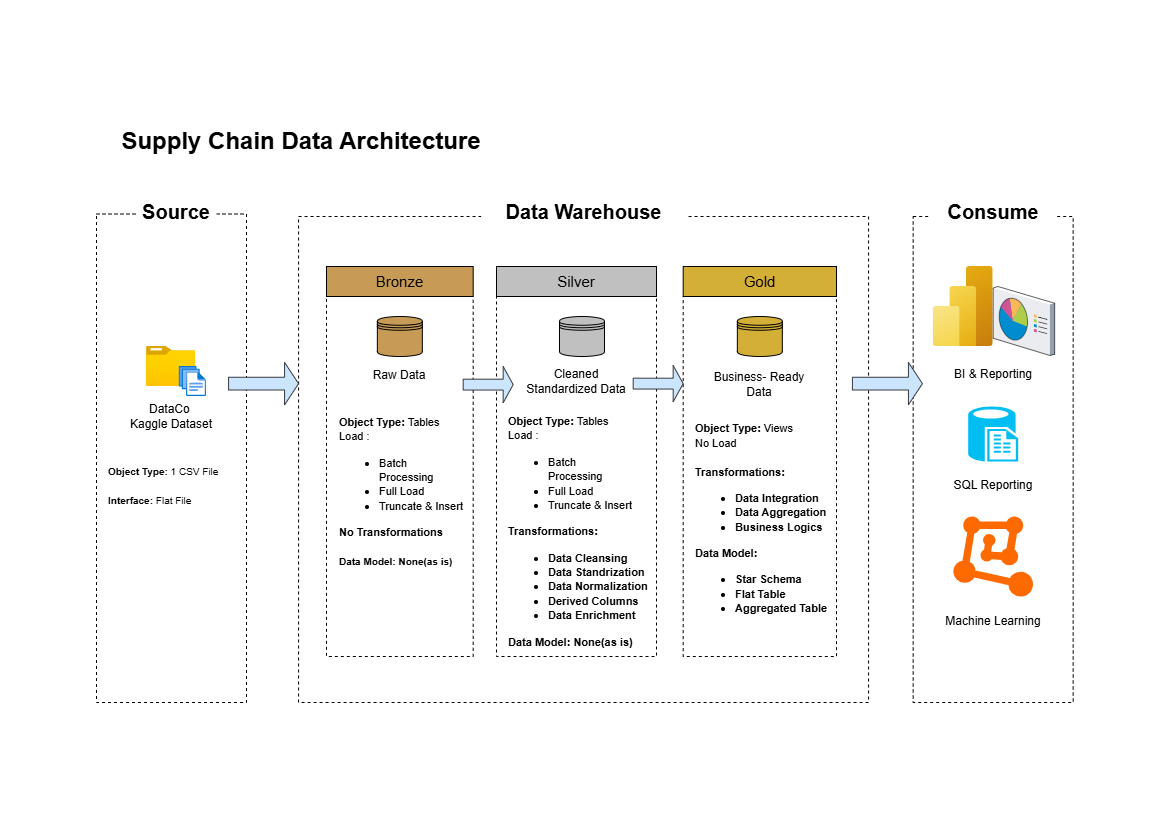

The diagram above was exported from draw.io. Its source (the exported page's mxGraphModel, read from the mxfile embedded in the PNG):
<mxGraphModel dx="1389" dy="765" grid="1" gridSize="10" guides="1" tooltips="1" connect="1" arrows="1" fold="1" page="1" pageScale="1" pageWidth="1169" pageHeight="827" math="0" shadow="0">
  <root>
    <mxCell id="0" />
    <mxCell id="1" parent="0" />
    <mxCell id="5mXlHkCL4KtPvqlulFoF-40" parent="1" style="whiteSpace=wrap;html=1;fillColor=none;dashed=1;" value="" vertex="1">
      <mxGeometry height="488.5" width="150" x="96" y="213.5" as="geometry" />
    </mxCell>
    <mxCell id="5mXlHkCL4KtPvqlulFoF-1" parent="1" style="text;html=1;whiteSpace=wrap;strokeColor=none;fillColor=none;align=center;verticalAlign=middle;rounded=0;" value="&lt;b&gt;&lt;font style=&quot;font-size: 24px;&quot;&gt;Supply Chain Data Architecture&lt;/font&gt;&lt;/b&gt;" vertex="1">
      <mxGeometry height="30" width="410" x="96" y="126" as="geometry" />
    </mxCell>
    <mxCell id="5mXlHkCL4KtPvqlulFoF-2" parent="1" style="whiteSpace=wrap;html=1;fillColor=none;dashed=1;" value="" vertex="1">
      <mxGeometry height="486" width="570" x="298.07" y="216" as="geometry" />
    </mxCell>
    <mxCell id="5mXlHkCL4KtPvqlulFoF-3" parent="1" style="whiteSpace=wrap;html=1;fillColor=none;dashed=1;" value="" vertex="1">
      <mxGeometry height="486" width="160" x="912.68" y="216" as="geometry" />
    </mxCell>
    <mxCell id="5mXlHkCL4KtPvqlulFoF-5" parent="1" style="text;html=1;whiteSpace=wrap;strokeColor=none;fillColor=default;align=center;verticalAlign=middle;rounded=0;" value="&lt;font style=&quot;font-size: 20px;&quot;&gt;&lt;b&gt;Data Warehouse&lt;/b&gt;&lt;/font&gt;" vertex="1">
      <mxGeometry height="30" width="205" x="480.68000000000006" y="196" as="geometry" />
    </mxCell>
    <mxCell id="5mXlHkCL4KtPvqlulFoF-7" parent="1" style="image;aspect=fixed;html=1;points=[];align=center;fontSize=12;image=img/lib/azure2/general/Folder_Blank.svg;" value="" vertex="1">
      <mxGeometry height="40" width="49.29" x="146" y="346" as="geometry" />
    </mxCell>
    <mxCell id="5mXlHkCL4KtPvqlulFoF-8" parent="1" style="image;aspect=fixed;html=1;points=[];align=center;fontSize=12;image=img/lib/azure2/general/Files.svg;" value="" vertex="1">
      <mxGeometry height="30" width="27.43" x="178.57" y="366" as="geometry" />
    </mxCell>
    <mxCell id="5mXlHkCL4KtPvqlulFoF-9" parent="1" style="text;html=1;whiteSpace=wrap;strokeColor=none;fillColor=none;align=center;verticalAlign=middle;rounded=0;" value="DataCo&amp;nbsp;&lt;br&gt;Kaggle Dataset" vertex="1">
      <mxGeometry height="20" width="100" x="120.64" y="406" as="geometry" />
    </mxCell>
    <mxCell id="5mXlHkCL4KtPvqlulFoF-13" parent="1" style="text;html=1;whiteSpace=wrap;strokeColor=none;fillColor=none;align=left;verticalAlign=middle;rounded=0;" value="&lt;font style=&quot;font-size: 10px;&quot;&gt;&lt;b&gt;Object Type:&lt;/b&gt;&amp;nbsp;1 CSV File&lt;/font&gt;&lt;div&gt;&lt;span style=&quot;font-size: 10px;&quot;&gt;&lt;br&gt;&lt;/span&gt;&lt;div style=&quot;&quot;&gt;&lt;font style=&quot;font-size: 10px;&quot;&gt;&lt;b&gt;Interface: &lt;/b&gt;Flat File&lt;/font&gt;&lt;/div&gt;&lt;/div&gt;" vertex="1">
      <mxGeometry height="30" width="122.07" x="106" y="469.75" as="geometry" />
    </mxCell>
    <mxCell id="5mXlHkCL4KtPvqlulFoF-14" parent="1" style="whiteSpace=wrap;html=1;fillColor=none;dashed=1;" value="" vertex="1">
      <mxGeometry height="360" width="146.68" x="326" y="296" as="geometry" />
    </mxCell>
    <mxCell id="5mXlHkCL4KtPvqlulFoF-15" parent="1" style="whiteSpace=wrap;html=1;fillColor=none;dashed=1;" value="" vertex="1">
      <mxGeometry height="360" width="160" x="496" y="296" as="geometry" />
    </mxCell>
    <mxCell id="5mXlHkCL4KtPvqlulFoF-16" parent="1" style="whiteSpace=wrap;html=1;fillColor=none;dashed=1;" value="" vertex="1">
      <mxGeometry height="360" width="153.32" x="682.68" y="296" as="geometry" />
    </mxCell>
    <mxCell id="5mXlHkCL4KtPvqlulFoF-17" parent="1" style="text;html=1;whiteSpace=wrap;strokeColor=#000000;fillColor=#C79B56;align=center;verticalAlign=middle;rounded=0;fontColor=#000000;" value="&lt;font style=&quot;font-size: 15px;&quot;&gt;Bronze&lt;/font&gt;" vertex="1">
      <mxGeometry height="30" width="146.68" x="326" y="266" as="geometry" />
    </mxCell>
    <mxCell id="5mXlHkCL4KtPvqlulFoF-18" parent="1" style="text;html=1;whiteSpace=wrap;strokeColor=#000000;fillColor=#C0C0C0;align=center;verticalAlign=middle;rounded=0;fontColor=#ffffff;" value="&lt;font style=&quot;font-size: 15px; color: rgb(0, 0, 0);&quot;&gt;Silver&lt;/font&gt;" vertex="1">
      <mxGeometry height="30" width="160" x="496" y="266" as="geometry" />
    </mxCell>
    <mxCell id="5mXlHkCL4KtPvqlulFoF-19" parent="1" style="text;html=1;whiteSpace=wrap;strokeColor=#000000;fillColor=#D4AF37;align=center;verticalAlign=middle;rounded=0;" value="&lt;font style=&quot;font-size: 15px;&quot;&gt;Gold&lt;/font&gt;" vertex="1">
      <mxGeometry height="30" width="153.32" x="682.68" y="266" as="geometry" />
    </mxCell>
    <mxCell id="5mXlHkCL4KtPvqlulFoF-20" parent="1" style="shape=singleArrow;whiteSpace=wrap;html=1;fillColor=#cce5ff;strokeColor=#36393d;" value="" vertex="1">
      <mxGeometry height="42.5" width="70" x="228.07" y="361.88" as="geometry" />
    </mxCell>
    <mxCell id="5mXlHkCL4KtPvqlulFoF-21" parent="1" style="shape=singleArrow;whiteSpace=wrap;html=1;fillColor=#cce5ff;strokeColor=#36393d;" value="" vertex="1">
      <mxGeometry height="42.5" width="70" x="851.9200000000001" y="361.88" as="geometry" />
    </mxCell>
    <mxCell id="5mXlHkCL4KtPvqlulFoF-22" parent="1" style="shape=datastore;whiteSpace=wrap;html=1;fillColor=#C79B56;strokeColor=#000000;" value="" vertex="1">
      <mxGeometry height="40" width="45" x="376.84000000000003" y="316" as="geometry" />
    </mxCell>
    <mxCell id="5mXlHkCL4KtPvqlulFoF-23" parent="1" style="text;html=1;whiteSpace=wrap;strokeColor=none;fillColor=none;align=center;verticalAlign=middle;rounded=0;" value="Raw Data" vertex="1">
      <mxGeometry height="30" width="60" x="369.34000000000003" y="359.75" as="geometry" />
    </mxCell>
    <mxCell id="5mXlHkCL4KtPvqlulFoF-24" parent="1" style="text;html=1;whiteSpace=wrap;strokeColor=none;fillColor=none;align=left;verticalAlign=middle;rounded=0;" value="&lt;font style=&quot;font-size: 11px;&quot;&gt;&lt;b style=&quot;&quot;&gt;Object Type:&lt;/b&gt;&amp;nbsp;Tables&lt;/font&gt;&lt;div&gt;&lt;font style=&quot;font-size: 11px;&quot;&gt;Load :&amp;nbsp;&lt;/font&gt;&lt;/div&gt;&lt;div&gt;&lt;ul&gt;&lt;li&gt;&lt;font style=&quot;font-size: 11px;&quot;&gt;Batch Processing&lt;span style=&quot;white-space: pre;&quot;&gt;&#09;&lt;/span&gt;&lt;/font&gt;&lt;/li&gt;&lt;li&gt;&lt;font style=&quot;font-size: 11px;&quot;&gt;Full Load&lt;/font&gt;&lt;/li&gt;&lt;li&gt;&lt;font style=&quot;font-size: 11px;&quot;&gt;Truncate &amp;amp; Insert&lt;/font&gt;&lt;/li&gt;&lt;/ul&gt;&lt;div&gt;&lt;font style=&quot;&quot;&gt;&lt;b&gt;&lt;font style=&quot;font-size: 11px;&quot;&gt;No Transformations&lt;/font&gt;&lt;/b&gt;&lt;/font&gt;&lt;/div&gt;&lt;div&gt;&lt;font style=&quot;&quot;&gt;&lt;b&gt;&lt;span style=&quot;font-size: 11px;&quot;&gt;&lt;br&gt;&lt;/span&gt;&lt;/b&gt;&lt;/font&gt;&lt;div style=&quot;&quot;&gt;&lt;font style=&quot;font-size: 10px;&quot;&gt;&lt;b&gt;Data Model: None(as is)&lt;/b&gt;&lt;/font&gt;&lt;/div&gt;&lt;/div&gt;&lt;/div&gt;" vertex="1">
      <mxGeometry height="110" width="126.04" x="336.64" y="436" as="geometry" />
    </mxCell>
    <mxCell id="5mXlHkCL4KtPvqlulFoF-25" parent="1" style="shape=datastore;whiteSpace=wrap;html=1;fillColor=light-dark(#C0C0C0,#7D8C9B);" value="" vertex="1">
      <mxGeometry height="40" width="45" x="559" y="316" as="geometry" />
    </mxCell>
    <mxCell id="5mXlHkCL4KtPvqlulFoF-26" parent="1" style="text;html=1;whiteSpace=wrap;strokeColor=none;fillColor=none;align=center;verticalAlign=middle;rounded=0;" value="Cleaned Standardized Data" vertex="1">
      <mxGeometry height="30" width="110" x="521" y="366" as="geometry" />
    </mxCell>
    <mxCell id="5mXlHkCL4KtPvqlulFoF-27" parent="1" style="shape=singleArrow;whiteSpace=wrap;html=1;fillColor=#cce5ff;strokeColor=#36393d;" value="" vertex="1">
      <mxGeometry height="36.25" width="50" x="632.6800000000001" y="365" as="geometry" />
    </mxCell>
    <mxCell id="5mXlHkCL4KtPvqlulFoF-28" parent="1" style="text;html=1;whiteSpace=wrap;strokeColor=none;fillColor=none;align=left;verticalAlign=middle;rounded=0;" value="&lt;font style=&quot;font-size: 11px;&quot;&gt;&lt;b style=&quot;&quot;&gt;Object Type:&lt;/b&gt;&amp;nbsp;Tables&lt;/font&gt;&lt;div&gt;&lt;font style=&quot;font-size: 11px;&quot;&gt;Load :&amp;nbsp;&lt;/font&gt;&lt;/div&gt;&lt;div&gt;&lt;ul&gt;&lt;li&gt;&lt;font style=&quot;font-size: 11px;&quot;&gt;Batch Processing&lt;span style=&quot;white-space: pre;&quot;&gt;&#09;&lt;/span&gt;&lt;/font&gt;&lt;/li&gt;&lt;li&gt;&lt;font style=&quot;font-size: 11px;&quot;&gt;Full Load&lt;/font&gt;&lt;/li&gt;&lt;li&gt;&lt;font style=&quot;font-size: 11px;&quot;&gt;Truncate &amp;amp; Insert&lt;br&gt;&lt;/font&gt;&lt;/li&gt;&lt;/ul&gt;&lt;div&gt;&lt;div style=&quot;&quot;&gt;&lt;font style=&quot;font-size: 11px;&quot;&gt;&lt;b&gt;Transformations:&lt;/b&gt;&lt;/font&gt;&lt;/div&gt;&lt;div style=&quot;&quot;&gt;&lt;ul&gt;&lt;li&gt;&lt;font style=&quot;font-size: 11px;&quot;&gt;&lt;b&gt;Data Cleansing&lt;/b&gt;&lt;/font&gt;&lt;/li&gt;&lt;li&gt;&lt;font style=&quot;font-size: 11px;&quot;&gt;&lt;b&gt;Data Standrization&lt;/b&gt;&lt;/font&gt;&lt;/li&gt;&lt;li&gt;&lt;font style=&quot;font-size: 11px;&quot;&gt;&lt;b&gt;Data Normalization&lt;/b&gt;&lt;/font&gt;&lt;/li&gt;&lt;li&gt;&lt;font style=&quot;font-size: 11px;&quot;&gt;&lt;b&gt;Derived Columns&lt;/b&gt;&lt;/font&gt;&lt;/li&gt;&lt;li&gt;&lt;font style=&quot;font-size: 11px;&quot;&gt;&lt;b&gt;Data Enrichment&lt;/b&gt;&lt;/font&gt;&lt;/li&gt;&lt;/ul&gt;&lt;/div&gt;&lt;div style=&quot;&quot;&gt;&lt;font style=&quot;font-size: 11px;&quot;&gt;&lt;b style=&quot;&quot;&gt;Data Model: None(as is)&lt;/b&gt;&lt;/font&gt;&lt;/div&gt;&lt;/div&gt;&lt;/div&gt;" vertex="1">
      <mxGeometry height="160" width="143.44" x="506" y="451" as="geometry" />
    </mxCell>
    <mxCell id="5mXlHkCL4KtPvqlulFoF-29" parent="1" style="shape=singleArrow;whiteSpace=wrap;html=1;fillColor=#cce5ff;strokeColor=#36393d;" value="" vertex="1">
      <mxGeometry height="36.25" width="50" x="462.68" y="366" as="geometry" />
    </mxCell>
    <mxCell id="5mXlHkCL4KtPvqlulFoF-30" parent="1" style="shape=datastore;whiteSpace=wrap;html=1;fillColor=#D4AF37;strokeColor=#000000;" value="" vertex="1">
      <mxGeometry height="40" width="45" x="736.84" y="316" as="geometry" />
    </mxCell>
    <mxCell id="5mXlHkCL4KtPvqlulFoF-31" parent="1" style="text;html=1;whiteSpace=wrap;strokeColor=none;fillColor=none;align=center;verticalAlign=middle;rounded=0;" value="Business- Ready Data" vertex="1">
      <mxGeometry height="30" width="110" x="704.34" y="369.13" as="geometry" />
    </mxCell>
    <mxCell id="5mXlHkCL4KtPvqlulFoF-32" parent="1" style="text;html=1;whiteSpace=wrap;strokeColor=none;fillColor=none;align=left;verticalAlign=middle;rounded=0;" value="&lt;font style=&quot;font-size: 11px;&quot;&gt;&lt;b style=&quot;&quot;&gt;Object Type:&lt;/b&gt;&amp;nbsp;Views&lt;/font&gt;&lt;div&gt;&lt;font style=&quot;font-size: 11px;&quot;&gt;No Load&amp;nbsp;&lt;/font&gt;&lt;/div&gt;&lt;div&gt;&lt;font style=&quot;font-size: 11px;&quot;&gt;&lt;br&gt;&lt;/font&gt;&lt;/div&gt;&lt;div&gt;&lt;div style=&quot;&quot;&gt;&lt;font style=&quot;font-size: 11px;&quot;&gt;&lt;b&gt;Transformations:&lt;/b&gt;&lt;/font&gt;&lt;/div&gt;&lt;div style=&quot;&quot;&gt;&lt;ul&gt;&lt;li&gt;&lt;font style=&quot;font-size: 11px;&quot;&gt;&lt;b&gt;Data Integration&lt;/b&gt;&lt;/font&gt;&lt;/li&gt;&lt;li&gt;&lt;font style=&quot;font-size: 11px;&quot;&gt;&lt;font style=&quot;&quot;&gt;&lt;b&gt;Data Aggregatio&lt;/b&gt;&lt;/font&gt;&lt;b style=&quot;background-color: transparent; color: light-dark(rgb(0, 0, 0), rgb(255, 255, 255));&quot;&gt;n&lt;/b&gt;&lt;/font&gt;&lt;/li&gt;&lt;li&gt;&lt;font style=&quot;font-size: 11px;&quot;&gt;&lt;b&gt;Business Logics&lt;/b&gt;&lt;/font&gt;&lt;/li&gt;&lt;/ul&gt;&lt;/div&gt;&lt;div style=&quot;&quot;&gt;&lt;font style=&quot;font-size: 11px;&quot;&gt;&lt;b&gt;Data Model:&amp;nbsp;&lt;br&gt;&lt;/b&gt;&lt;/font&gt;&lt;/div&gt;&lt;/div&gt;&lt;div style=&quot;&quot;&gt;&lt;ul&gt;&lt;li&gt;&lt;font style=&quot;font-size: 11px;&quot;&gt;&lt;b&gt;Star Schema&lt;/b&gt;&lt;/font&gt;&lt;/li&gt;&lt;li&gt;&lt;font style=&quot;font-size: 11px;&quot;&gt;&lt;b&gt;Flat Table&lt;/b&gt;&lt;/font&gt;&lt;/li&gt;&lt;li&gt;&lt;font style=&quot;font-size: 11px;&quot;&gt;&lt;b style=&quot;&quot;&gt;Aggregated Table&lt;/b&gt;&lt;/font&gt;&lt;/li&gt;&lt;/ul&gt;&lt;/div&gt;" vertex="1">
      <mxGeometry height="195" width="143.32" x="692.68" y="426" as="geometry" />
    </mxCell>
    <mxCell id="5mXlHkCL4KtPvqlulFoF-33" parent="1" style="image;aspect=fixed;html=1;points=[];align=center;fontSize=12;image=img/lib/azure2/analytics/Power_BI_Embedded.svg;" value="" vertex="1">
      <mxGeometry height="80" width="60" x="932.6800000000001" y="266" as="geometry" />
    </mxCell>
    <mxCell id="5mXlHkCL4KtPvqlulFoF-34" parent="1" style="points=[];aspect=fixed;html=1;align=center;shadow=0;dashed=0;fillColor=#FF6A00;strokeColor=none;shape=mxgraph.alibaba_cloud.machine_learning;" value="" vertex="1">
      <mxGeometry height="80.12" width="79.64" x="952.8599999999999" y="515.9999999999999" as="geometry" />
    </mxCell>
    <mxCell id="5mXlHkCL4KtPvqlulFoF-35" parent="1" style="verticalLabelPosition=bottom;sketch=0;aspect=fixed;html=1;verticalAlign=top;strokeColor=none;align=center;outlineConnect=0;shape=mxgraph.citrix.reporting;" value="" vertex="1">
      <mxGeometry height="69" width="61.5" x="992.6800000000001" y="286" as="geometry" />
    </mxCell>
    <mxCell id="5mXlHkCL4KtPvqlulFoF-36" parent="1" style="verticalLabelPosition=bottom;html=1;verticalAlign=top;align=center;strokeColor=none;fillColor=#00BEF2;shape=mxgraph.azure.sql_reporting;" value="" vertex="1">
      <mxGeometry height="55" width="50" x="967.6800000000001" y="406" as="geometry" />
    </mxCell>
    <mxCell id="5mXlHkCL4KtPvqlulFoF-37" parent="1" style="text;html=1;whiteSpace=wrap;strokeColor=none;fillColor=none;align=center;verticalAlign=middle;rounded=0;" value="BI &amp;amp; Reporting" vertex="1">
      <mxGeometry height="30" width="110" x="937.6800000000001" y="358.75" as="geometry" />
    </mxCell>
    <mxCell id="5mXlHkCL4KtPvqlulFoF-38" parent="1" style="text;html=1;whiteSpace=wrap;strokeColor=none;fillColor=none;align=center;verticalAlign=middle;rounded=0;" value="SQL Reporting" vertex="1">
      <mxGeometry height="30" width="110" x="937.6800000000001" y="469.75" as="geometry" />
    </mxCell>
    <mxCell id="5mXlHkCL4KtPvqlulFoF-39" parent="1" style="text;html=1;whiteSpace=wrap;strokeColor=none;fillColor=none;align=center;verticalAlign=middle;rounded=0;" value="Machine Learning" vertex="1">
      <mxGeometry height="30" width="110" x="937.6800000000001" y="606" as="geometry" />
    </mxCell>
    <mxCell id="5mXlHkCL4KtPvqlulFoF-41" parent="1" style="text;html=1;whiteSpace=wrap;strokeColor=none;fillColor=default;align=center;verticalAlign=middle;rounded=0;" value="&lt;font style=&quot;font-size: 20px;&quot;&gt;&lt;b&gt;Source&lt;/b&gt;&lt;/font&gt;" vertex="1">
      <mxGeometry height="30" width="80" x="136" y="196" as="geometry" />
    </mxCell>
    <mxCell id="5mXlHkCL4KtPvqlulFoF-43" parent="1" style="text;html=1;whiteSpace=wrap;strokeColor=none;fillColor=default;align=center;verticalAlign=middle;rounded=0;" value="&lt;font style=&quot;font-size: 20px;&quot;&gt;&lt;b&gt;Consume&lt;/b&gt;&lt;/font&gt;" vertex="1">
      <mxGeometry height="30" width="127.52" x="928.92" y="196" as="geometry" />
    </mxCell>
  </root>
</mxGraphModel>